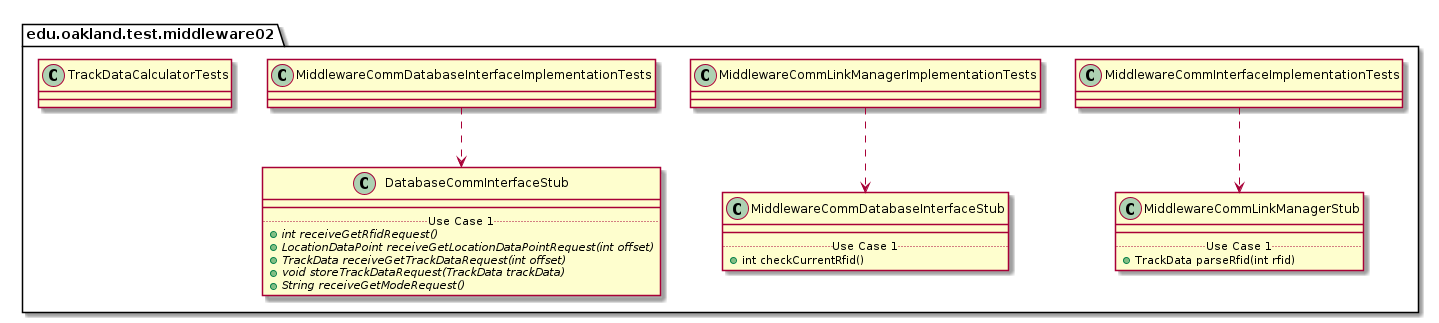

The diagram above was rendered by PlantUML. Its source (embedded in the PNG):
@startuml Middleware02TestPackage_InternalDependencies

package edu.oakland.test.middleware02 {
    
}


package edu.oakland.test.middleware02 {
    class MiddlewareCommInterfaceImplementationTests {

    }
}



package edu.oakland.test.middleware02 {
    class MiddlewareCommLinkManagerStub {
        __
        .. Use Case 1 ..
        + TrackData parseRfid(int rfid)
    }
}

MiddlewareCommInterfaceImplementationTests ..> MiddlewareCommLinkManagerStub

package edu.oakland.test.middleware02 {
    class MiddlewareCommLinkManagerImplementationTests {

    }
}



package edu.oakland.test.middleware02 {
    class MiddlewareCommDatabaseInterfaceStub {
        __
        .. Use Case 1 ..
        + int checkCurrentRfid()
    }
}

MiddlewareCommLinkManagerImplementationTests ..> MiddlewareCommDatabaseInterfaceStub

package edu.oakland.test.middleware02 {
    class MiddlewareCommDatabaseInterfaceImplementationTests {

    }
}



package edu.oakland.test.middleware02 {
    class DatabaseCommInterfaceStub {
        __
        .. Use Case 1 ..
        {abstract} + int receiveGetRfidRequest()
        {abstract} + LocationDataPoint receiveGetLocationDataPointRequest(int offset)
        {abstract} + TrackData receiveGetTrackDataRequest(int offset)
        {abstract} + void storeTrackDataRequest(TrackData trackData)
        {abstract} + String receiveGetModeRequest()
    }
}

MiddlewareCommDatabaseInterfaceImplementationTests ..> DatabaseCommInterfaceStub

package edu.oakland.test.middleware02 {
    class TrackDataCalculatorTests {

    }
}


@enduml